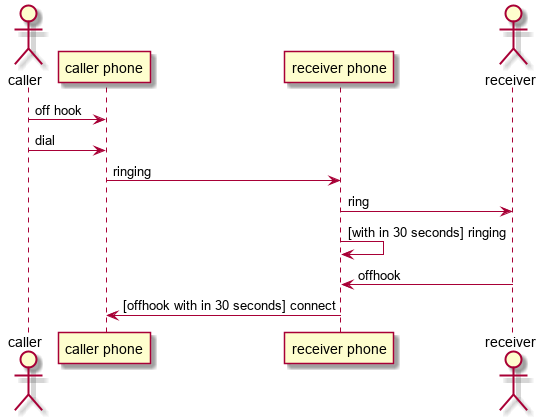

The diagram above was rendered by PlantUML. Its source (embedded in the PNG):
@startuml
actor caller
caller -> "caller phone" : off hook
caller -> "caller phone" : dial
"caller phone" -> "receiver phone" : ringing


actor receiver
"receiver phone" ->  receiver : ring
"receiver phone" -> "receiver phone" : [with in 30 seconds] ringing 

receiver -> "receiver phone": offhook
"receiver phone" -> "caller phone" : [offhook with in 30 seconds] connect 


@enduml